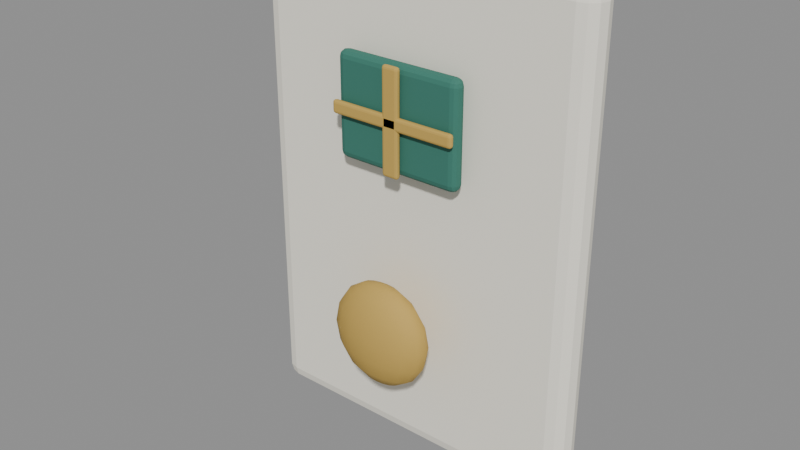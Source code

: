 # Source: delivery_bell.blend  (saved by Blender 5.1.30; exported with 4.5.12 LTS)
import bpy
from mathutils import Matrix  # noqa: F401  (used for matrix-valued properties, if any)

bpy.ops.wm.read_factory_settings(use_empty=True)
scene = bpy.context.scene
scene.name = 'Scene'

# ---- materials (node trees are filled in below, after node groups)
mat_cream = bpy.data.materials.new('cream')
mat_cream.diffuse_color = (0.9387, 0.9047, 0.7913, 1.0)
mat_gold = bpy.data.materials.new('gold')
mat_gold.diffuse_color = (0.5647, 0.3712, 0.09084, 1.0)
mat_teal = bpy.data.materials.new('teal')
mat_teal.diffuse_color = (0.04667, 0.1878, 0.1441, 1.0)

# ---- material node trees
mat_cream.use_nodes = True; mat_cream.node_tree.nodes.clear()
_N = mat_cream.node_tree.nodes; _L = mat_cream.node_tree.links
n0 = _N.new('ShaderNodeBsdfPrincipled'); n0.name = 'Principled BSDF'; n0.location = (-200, 100)
n0.inputs[0].default_value = (0.9387, 0.9047, 0.7913, 1.0)
n0.inputs[2].default_value = 0.77
n0.inputs[13].default_value = 0.25
n1 = _N.new('ShaderNodeOutputMaterial'); n1.name = 'Material Output'; n1.location = (200, 100)
_L.new(n0.outputs[0], n1.inputs[0])
n1.is_active_output = True
mat_gold.use_nodes = True; mat_gold.node_tree.nodes.clear()
_N = mat_gold.node_tree.nodes; _L = mat_gold.node_tree.links
n0 = _N.new('ShaderNodeBsdfPrincipled'); n0.name = 'Principled BSDF'; n0.location = (-200, 100)
n0.inputs[0].default_value = (0.5647, 0.3712, 0.09084, 1.0)
n0.inputs[2].default_value = 0.77
n0.inputs[13].default_value = 0.25
n1 = _N.new('ShaderNodeOutputMaterial'); n1.name = 'Material Output'; n1.location = (200, 100)
_L.new(n0.outputs[0], n1.inputs[0])
n1.is_active_output = True
mat_teal.use_nodes = True; mat_teal.node_tree.nodes.clear()
_N = mat_teal.node_tree.nodes; _L = mat_teal.node_tree.links
n0 = _N.new('ShaderNodeBsdfPrincipled'); n0.name = 'Principled BSDF'; n0.location = (-200, 100)
n0.inputs[0].default_value = (0.04667, 0.1878, 0.1441, 1.0)
n0.inputs[2].default_value = 0.77
n0.inputs[13].default_value = 0.25
n1 = _N.new('ShaderNodeOutputMaterial'); n1.name = 'Material Output'; n1.location = (200, 100)
_L.new(n0.outputs[0], n1.inputs[0])
n1.is_active_output = True

# ---- meshes
me_enamel_plate = bpy.data.meshes.new('Enamel_plate')
me_enamel_plate.from_pydata([(-0.12, -0.0125, -0.17), (-0.12, -0.0125, 0.17), (-0.12, 0.0125, -0.17), (-0.12, 0.0125, 0.17), (0.12, -0.0125, -0.17), (0.12, -0.0125, 0.17), (0.12, 0.0125, -0.17), (0.12, 0.0125, 0.17)], [], [(0, 1, 3, 2), (2, 3, 7, 6), (6, 7, 5, 4), (4, 5, 1, 0), (2, 6, 4, 0), (7, 3, 1, 5)])
me_enamel_plate.materials.append(mat_cream)
me_enamel_plate.update()
me_round_button = bpy.data.meshes.new('Round_button')
me_round_button.from_pydata([(0.0, 0.0, 0.036), (0.0, 0.01478, 0.01378), (0.0, 0.016, 0.0), (0.0, 0.01478, -0.01378), (0.0, 0.006123, -0.03326), (0.0, 0.0, -0.036), (0.005272, 0.005657, 0.03326), (0.009742, 0.01045, 0.02546), (0.01273, 0.01366, 0.01378), (0.01378, 0.01478, 0.0), (0.01273, 0.01366, -0.01378), (0.009742, 0.01045, -0.02546), (0.005272, 0.005657, -0.03326), (0.009742, 0.00433, 0.03326), (0.018, 0.008, 0.02546), (0.02352, 0.01045, 0.01378), (0.02546, 0.01131, 0.0), (0.02352, 0.01045, -0.01378), (0.018, 0.008, -0.02546), (0.009742, 0.00433, -0.03326), (0.01273, 0.002343, 0.03326), (0.02352, 0.00433, 0.02546), (0.03073, 0.005657, 0.01378), (0.03326, 0.006123, 0.0), (0.03073, 0.005657, -0.01378), (0.02352, 0.00433, -0.02546), (0.01273, 0.002343, -0.03326), (0.01378, -7.153e-10, 0.03326), (0.02546, -1.431e-09, 0.02546), (0.03326, -1.907e-09, 0.01378), (0.036, -2.384e-09, 0.0), (0.03326, -1.907e-09, -0.01378), (0.02546, -1.431e-09, -0.02546), (0.01378, -7.153e-10, -0.03326), (0.01273, -0.002343, 0.03326), (0.02352, -0.00433, 0.02546), (0.03073, -0.005657, 0.01378), (0.03326, -0.006123, 0.0), (0.03073, -0.005657, -0.01378), (0.02352, -0.00433, -0.02546), (0.01273, -0.002343, -0.03326), (0.009742, -0.00433, 0.03326), (0.018, -0.008, 0.02546), (0.02352, -0.01045, 0.01378), (0.02546, -0.01131, 0.0), (0.02352, -0.01045, -0.01378), (0.018, -0.008, -0.02546), (0.009742, -0.00433, -0.03326), (0.005272, -0.005657, 0.03326), (0.009742, -0.01045, 0.02546), (0.01273, -0.01366, 0.01378), (0.01378, -0.01478, 0.0), (0.01273, -0.01366, -0.01378), (0.009742, -0.01045, -0.02546), (0.005272, -0.005657, -0.03326), (-4.292e-09, -0.006123, 0.03326), (-8.047e-09, -0.01131, 0.02546), (-8.583e-09, -0.01478, 0.01378), (-1.287e-08, -0.016, 0.0), (-8.583e-09, -0.01478, -0.01378), (-8.047e-09, -0.01131, -0.02546), (-4.292e-09, -0.006123, -0.03326), (-0.005272, -0.005657, 0.03326), (-0.009742, -0.01045, 0.02546), (-0.01273, -0.01366, 0.01378), (-0.01378, -0.01478, 0.0), (-0.01273, -0.01366, -0.01378), (-0.009742, -0.01045, -0.02546), (-0.005272, -0.005657, -0.03326), (-0.009742, -0.00433, 0.03326), (-0.018, -0.008, 0.02546), (-0.02352, -0.01045, 0.01378), (-0.02546, -0.01131, 0.0), (-0.02352, -0.01045, -0.01378), (-0.018, -0.008, -0.02546), (-0.009742, -0.00433, -0.03326), (-0.01273, -0.002343, 0.03326), (-0.02352, -0.00433, 0.02546), (-0.03073, -0.005657, 0.01378), (-0.03326, -0.006123, 0.0), (-0.03073, -0.005657, -0.01378), (-0.02352, -0.00433, -0.02546), (-0.01273, -0.002343, -0.03326), (-0.01378, 2.861e-09, 0.03326), (-0.02546, 5.245e-09, 0.02546), (-0.03326, 5.722e-09, 0.01378), (-0.036, 8.106e-09, 0.0), (-0.03326, 5.722e-09, -0.01378), (-0.02546, 5.245e-09, -0.02546), (-0.01378, 2.861e-09, -0.03326), (-0.01273, 0.002343, 0.03326), (-0.02352, 0.00433, 0.02546), (-0.03073, 0.005657, 0.01378), (-0.03326, 0.006123, 0.0), (-0.03073, 0.005657, -0.01378), (-0.02352, 0.00433, -0.02546), (-0.01273, 0.002343, -0.03326), (-0.009742, 0.00433, 0.03326), (-0.018, 0.008, 0.02546), (-0.02352, 0.01045, 0.01378), (-0.02546, 0.01131, 0.0), (-0.02352, 0.01045, -0.01378), (-0.018, 0.008, -0.02546), (-0.009742, 0.00433, -0.03326), (-0.005272, 0.005657, 0.03326), (-0.009742, 0.01045, 0.02546), (-0.01273, 0.01366, 0.01378), (-0.01378, 0.01478, 0.0), (-0.01273, 0.01366, -0.01378), (-0.009742, 0.01045, -0.02546), (-0.005272, 0.005657, -0.03326), (8.583e-09, 0.006123, 0.03326), (1.609e-08, 0.01131, 0.02546), (1.609e-08, 0.01131, -0.02546)], [], [(4, 113, 11, 12), (3, 2, 9, 10), (1, 112, 7, 8), (111, 0, 6), (5, 4, 12), (113, 3, 10, 11), (2, 1, 8, 9), (112, 111, 6, 7), (8, 7, 14, 15), (6, 0, 13), (5, 12, 19), (11, 10, 17, 18), (9, 8, 15, 16), (7, 6, 13, 14), (12, 11, 18, 19), (10, 9, 16, 17), (5, 19, 26), (18, 17, 24, 25), (16, 15, 22, 23), (14, 13, 20, 21), (19, 18, 25, 26), (17, 16, 23, 24), (15, 14, 21, 22), (13, 0, 20), (21, 20, 27, 28), (26, 25, 32, 33), (24, 23, 30, 31), (22, 21, 28, 29), (20, 0, 27), (5, 26, 33), (25, 24, 31, 32), (23, 22, 29, 30), (33, 32, 39, 40), (31, 30, 37, 38), (29, 28, 35, 36), (27, 0, 34), (5, 33, 40), (32, 31, 38, 39), (30, 29, 36, 37), (28, 27, 34, 35), (34, 0, 41), (5, 40, 47), (39, 38, 45, 46), (37, 36, 43, 44), (35, 34, 41, 42), (40, 39, 46, 47), (38, 37, 44, 45), (36, 35, 42, 43), (46, 45, 52, 53), (44, 43, 50, 51), (42, 41, 48, 49), (47, 46, 53, 54), (45, 44, 51, 52), (43, 42, 49, 50), (41, 0, 48), (5, 47, 54), (54, 53, 60, 61), (52, 51, 58, 59), (50, 49, 56, 57), (48, 0, 55), (5, 54, 61), (53, 52, 59, 60), (51, 50, 57, 58), (49, 48, 55, 56), (59, 58, 65, 66), (57, 56, 63, 64), (55, 0, 62), (5, 61, 68), (60, 59, 66, 67), (58, 57, 64, 65), (56, 55, 62, 63), (61, 60, 67, 68), (5, 68, 75), (67, 66, 73, 74), (65, 64, 71, 72), (63, 62, 69, 70), (68, 67, 74, 75), (66, 65, 72, 73), (64, 63, 70, 71), (62, 0, 69), (72, 71, 78, 79), (70, 69, 76, 77), (75, 74, 81, 82), (73, 72, 79, 80), (71, 70, 77, 78), (69, 0, 76), (5, 75, 82), (74, 73, 80, 81), (82, 81, 88, 89), (80, 79, 86, 87), (78, 77, 84, 85), (76, 0, 83), (5, 82, 89), (81, 80, 87, 88), (79, 78, 85, 86), (77, 76, 83, 84), (85, 84, 91, 92), (83, 0, 90), (5, 89, 96), (88, 87, 94, 95), (86, 85, 92, 93), (84, 83, 90, 91), (89, 88, 95, 96), (87, 86, 93, 94), (5, 96, 103), (95, 94, 101, 102), (93, 92, 99, 100), (91, 90, 97, 98), (96, 95, 102, 103), (94, 93, 100, 101), (92, 91, 98, 99), (90, 0, 97), (98, 97, 104, 105), (103, 102, 109, 110), (101, 100, 107, 108), (99, 98, 105, 106), (97, 0, 104), (5, 103, 110), (102, 101, 108, 109), (100, 99, 106, 107), (110, 109, 113, 4), (108, 107, 2, 3), (106, 105, 112, 1), (104, 0, 111), (5, 110, 4), (109, 108, 3, 113), (107, 106, 1, 2), (105, 104, 111, 112)])
me_round_button.polygons.foreach_set('use_smooth', [True] * 128)
me_round_button.materials.append(mat_gold)
me_round_button.update()
me_parcel_icon = bpy.data.meshes.new('Parcel_icon')
me_parcel_icon.from_pydata([(-0.045, -0.005, -0.035), (-0.045, -0.005, 0.035), (-0.045, 0.005, -0.035), (-0.045, 0.005, 0.035), (0.045, -0.005, -0.035), (0.045, -0.005, 0.035), (0.045, 0.005, -0.035), (0.045, 0.005, 0.035)], [], [(0, 1, 3, 2), (2, 3, 7, 6), (6, 7, 5, 4), (4, 5, 1, 0), (2, 6, 4, 0), (7, 3, 1, 5)])
me_parcel_icon.materials.append(mat_teal)
me_parcel_icon.update()
me_parcel_ribbon = bpy.data.meshes.new('Parcel_ribbon')
me_parcel_ribbon.from_pydata([(-0.006, -0.002, -0.035), (-0.006, -0.002, 0.035), (-0.006, 0.002, -0.035), (-0.006, 0.002, 0.035), (0.006, -0.002, -0.035), (0.006, -0.002, 0.035), (0.006, 0.002, -0.035), (0.006, 0.002, 0.035)], [], [(0, 1, 3, 2), (2, 3, 7, 6), (6, 7, 5, 4), (4, 5, 1, 0), (2, 6, 4, 0), (7, 3, 1, 5)])
me_parcel_ribbon.materials.append(mat_gold)
me_parcel_ribbon.update()
me_parcel_ribbon_001 = bpy.data.meshes.new('Parcel_ribbon.001')
me_parcel_ribbon_001.from_pydata([(-0.045, -0.002, -0.0045), (-0.045, -0.002, 0.0045), (-0.045, 0.002, -0.0045), (-0.045, 0.002, 0.0045), (0.045, -0.002, -0.0045), (0.045, -0.002, 0.0045), (0.045, 0.002, -0.0045), (0.045, 0.002, 0.0045)], [], [(0, 1, 3, 2), (2, 3, 7, 6), (6, 7, 5, 4), (4, 5, 1, 0), (2, 6, 4, 0), (7, 3, 1, 5)])
me_parcel_ribbon_001.materials.append(mat_gold)
me_parcel_ribbon_001.update()

# ---- objects
ob_deliverybell = bpy.data.objects.new('DeliveryBell', None)
ob_enamel_plate = bpy.data.objects.new('Enamel_plate', me_enamel_plate)
ob_round_button = bpy.data.objects.new('Round_button', me_round_button)
ob_parcel_icon = bpy.data.objects.new('Parcel_icon', me_parcel_icon)
ob_parcel_ribbon = bpy.data.objects.new('Parcel_ribbon', me_parcel_ribbon)
ob_parcel_ribbon_001 = bpy.data.objects.new('Parcel_ribbon.001', me_parcel_ribbon_001)

# ---- transforms, parenting, visibility, modifiers, constraints
ob_deliverybell.location = (0.0, 0.0, 0.0)
ob_deliverybell.empty_display_size = 0.05
ob_enamel_plate.parent = ob_deliverybell
ob_enamel_plate.location = (0.0, 0.0, 0.0)
_m = ob_enamel_plate.modifiers.new('Bevel', 'BEVEL')
_m.width = 0.035
_m.width_pct = 0.035
_m.segments = 3
_m.angle_limit = 0.6109
ob_round_button.parent = ob_deliverybell
ob_round_button.location = (0.0, -0.04, -0.07)
ob_parcel_icon.parent = ob_deliverybell
ob_parcel_icon.location = (0.0, -0.022, 0.07)
_m = ob_parcel_icon.modifiers.new('Bevel', 'BEVEL')
_m.width = 0.005
_m.width_pct = 0.005
_m.segments = 3
_m.angle_limit = 0.6109
ob_parcel_ribbon.parent = ob_deliverybell
ob_parcel_ribbon.location = (0.0, -0.03, 0.07)
_m = ob_parcel_ribbon.modifiers.new('Bevel', 'BEVEL')
_m.width = 0.002
_m.width_pct = 0.002
_m.segments = 3
_m.angle_limit = 0.6109
ob_parcel_ribbon_001.parent = ob_deliverybell
ob_parcel_ribbon_001.location = (0.0, -0.03, 0.07)
_m = ob_parcel_ribbon_001.modifiers.new('Bevel', 'BEVEL')
_m.width = 0.002
_m.width_pct = 0.002
_m.segments = 3
_m.angle_limit = 0.6109

# ---- collection membership
scene.collection.objects.link(ob_deliverybell)
scene.collection.objects.link(ob_enamel_plate)
scene.collection.objects.link(ob_round_button)
scene.collection.objects.link(ob_parcel_icon)
scene.collection.objects.link(ob_parcel_ribbon)
scene.collection.objects.link(ob_parcel_ribbon_001)

# ---- scene / render settings (as saved in the file)
scene.frame_start = 1; scene.frame_end = 250; scene.frame_set(1)
scene.render.engine = 'BLENDER_EEVEE_NEXT'
scene.render.bake_bias = 0.0
scene.render.bake_samples = 0
scene.cycles.sampling_pattern = 'TABULATED_SOBOL'
scene.eevee.use_volume_custom_range = False
bpy.context.view_layer.update()

# ---- added for rendering (the .blend has no active camera and no usable light): camera, sun + grey world if the file has none
cam_auto = bpy.data.cameras.new('AutoCamera')
cam_auto.lens = 50.0
cam_auto.sensor_width = 36.0
cam_auto.clip_end = 1000.0
ob_auto_camera = bpy.data.objects.new('AutoCamera', cam_auto)
scene.collection.objects.link(ob_auto_camera)
ob_auto_camera.location = (0.390235, -0.490031, 0.312188)
ob_auto_camera.rotation_euler = (1.09748, -7.21219e-08, 0.694738)
scene.camera = ob_auto_camera
light_auto_sun = bpy.data.lights.new('AutoSun', 'SUN')
light_auto_sun.energy = 3.0
light_auto_sun.angle = 0.0523599
ob_auto_sun = bpy.data.objects.new('AutoSun', light_auto_sun)
scene.collection.objects.link(ob_auto_sun)
ob_auto_sun.rotation_euler = (0.872665, 0.174533, 0.523599)
if scene.world is None:
    world_auto = bpy.data.worlds.new('AutoWorld')
    world_auto.color = (0.3, 0.3, 0.3)
    scene.world = world_auto
bpy.context.view_layer.update()

